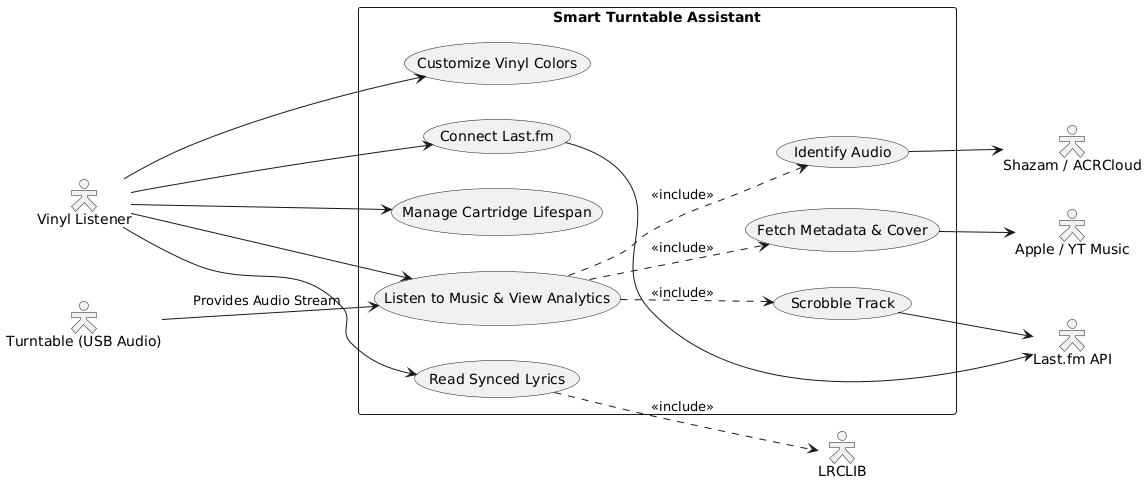

The diagram above was rendered by PlantUML. Its source (embedded in the PNG):
@startuml
left to right direction
skinparam packageStyle rectangle
skinparam actorStyle hollow

actor "Vinyl Listener" as user
actor "Turntable (USB Audio)" as hardware

package "Smart Turntable Assistant" {
  usecase "Listen to Music & View Analytics" as UC1
  usecase "Manage Cartridge Lifespan" as UC2
  usecase "Read Synced Lyrics" as UC3
  usecase "Customize Vinyl Colors" as UC4
  usecase "Connect Last.fm" as UC5
  
  usecase "Identify Audio" as UC_ID
  usecase "Fetch Metadata & Cover" as UC_Meta
  usecase "Scrobble Track" as UC_Scrobble
}

actor "Shazam / ACRCloud" as API_ID
actor "Apple / YT Music" as API_Meta
actor "LRCLIB" as API_Lyrics
actor "Last.fm API" as API_Lastfm

' User Actions
user --> UC1
user --> UC2
user --> UC3
user --> UC4
user --> UC5

' Hardware Input
hardware --> UC1 : "Provides Audio Stream"

' Includes (Automatic background tasks)
UC1 ..> UC_ID : <<include>>
UC1 ..> UC_Meta : <<include>>
UC1 ..> UC_Scrobble : <<include>>
UC3 ..> API_Lyrics : <<include>>

' API Connections
UC_ID --> API_ID
UC_Meta --> API_Meta
UC_Scrobble --> API_Lastfm
UC5 --> API_Lastfm
@enduml